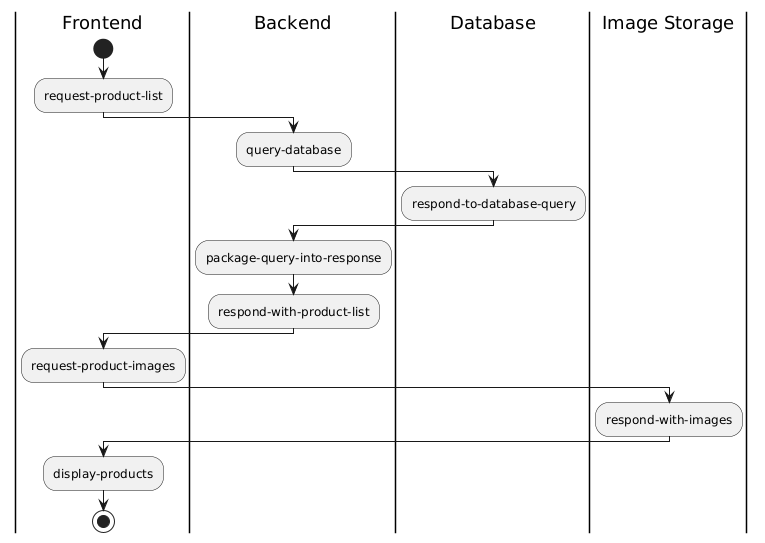

The diagram above was rendered by PlantUML. Its source (embedded in the PNG):
@startuml
|Frontend|
start
:request-product-list;

|Backend|
:query-database;

|Database|
:respond-to-database-query;

|Backend|
:package-query-into-response;
:respond-with-product-list;

|Frontend|
:request-product-images;

|Image Storage|
:respond-with-images;

|Frontend|
:display-products;

stop
@enduml